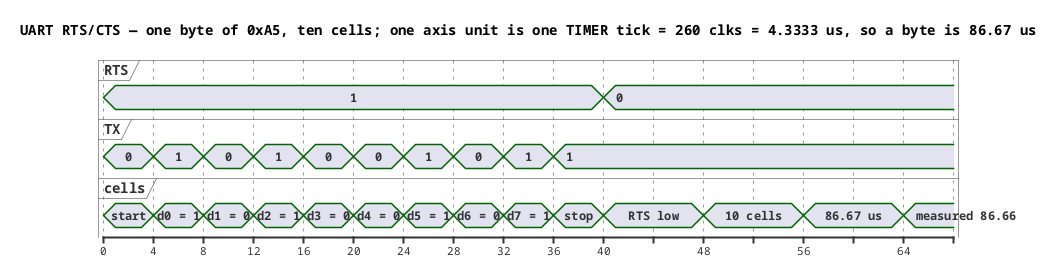

The diagram above was rendered by PlantUML. Its source (embedded in the PNG):
@startuml
!pragma teoz
title UART RTS/CTS — one byte of 0xA5, ten cells; one axis unit is one TIMER tick = 260 clks = 4.3333 us, so a byte is 86.67 us
skinparam defaultFontName Monospaced
concise "RTS" as S
concise "TX" as T
concise "cells" as N
@0
S is 1
T is 0
N is "start"
@4
T is 1
N is "d0 = 1"
@8
T is 0
N is "d1 = 0"
@12
T is 1
N is "d2 = 1"
@16
T is 0
N is "d3 = 0"
@20
T is 0
N is "d4 = 0"
@24
T is 1
N is "d5 = 1"
@28
T is 0
N is "d6 = 0"
@32
T is 1
N is "d7 = 1"
@36
T is 1
N is "stop"
@40
S is 0
N is "RTS low"
@48
N is "10 cells"
@56
N is "86.67 us"
@64
N is "measured 86.66"
@endsync